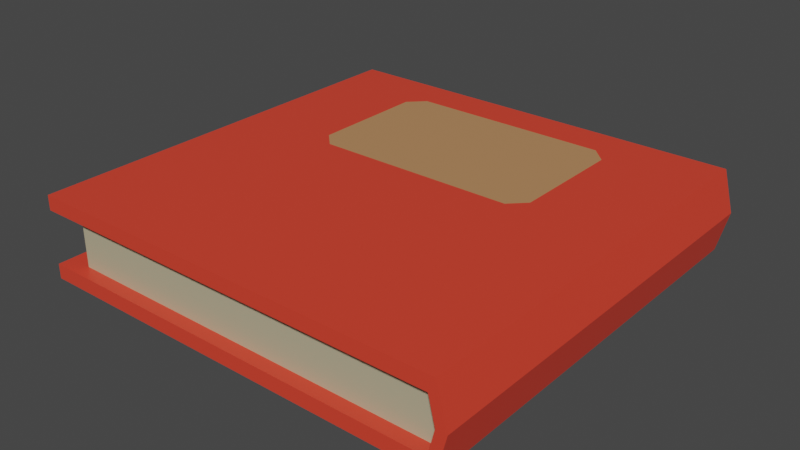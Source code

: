 # Source: BookPlain5.blend  (saved by Blender 2.90.8; exported with 4.5.12 LTS)
import bpy
from mathutils import Matrix  # noqa: F401  (used for matrix-valued properties, if any)

bpy.ops.wm.read_factory_settings(use_empty=True)
scene = bpy.context.scene
scene.name = 'Scene'

# ---- collections
col_collection = bpy.data.collections.new('Collection'); scene.collection.children.link(col_collection)

# ---- materials (node trees are filled in below, after node groups)
mat_book = bpy.data.materials.new('Book')
mat_book.alpha_threshold = 0.0
mat_book.use_transparent_shadow = False
mat_book.line_color = (0.0, 0.0, 0.0, 1.0)
mat_material = bpy.data.materials.new('Material')
mat_material.use_transparent_shadow = False
mat_label = bpy.data.materials.new('Label')
mat_label.use_transparent_shadow = False

# ---- material node trees
mat_book.use_nodes = True; mat_book.node_tree.nodes.clear()
_N = mat_book.node_tree.nodes; _L = mat_book.node_tree.links
n0 = _N.new('ShaderNodeOutputMaterial'); n0.name = 'Material Output'; n0.location = (300, 300)
n1 = _N.new('ShaderNodeBsdfPrincipled'); n1.name = 'Principled BSDF'; n1.location = (10, 300)
n1.distribution = 'GGX'
n1.subsurface_method = 'BURLEY'
n1.inputs[0].default_value = (0.8, 0.05602, 0.02986, 1.0)
n1.inputs[2].default_value = 0.4
n1.inputs[3].default_value = 1.45
n1.inputs[27].default_value = (0.0, 0.0, 0.0, 1.0)
n1.inputs[28].default_value = 1.0
_L.new(n1.outputs[0], n0.inputs[0])
n0.is_active_output = True
mat_material.use_nodes = True; mat_material.node_tree.nodes.clear()
_N = mat_material.node_tree.nodes; _L = mat_material.node_tree.links
n0 = _N.new('ShaderNodeBsdfPrincipled'); n0.name = 'Principled BSDF'; n0.location = (10, 300)
n0.distribution = 'GGX'
n0.subsurface_method = 'BURLEY'
n0.inputs[0].default_value = (0.4836, 0.4416, 0.2889, 1.0)
n0.inputs[3].default_value = 1.45
n0.inputs[27].default_value = (0.0, 0.0, 0.0, 1.0)
n0.inputs[28].default_value = 1.0
n1 = _N.new('ShaderNodeOutputMaterial'); n1.name = 'Material Output'; n1.location = (300, 300)
_L.new(n0.outputs[0], n1.inputs[0])
n1.is_active_output = True
mat_label.use_nodes = True; mat_label.node_tree.nodes.clear()
_N = mat_label.node_tree.nodes; _L = mat_label.node_tree.links
n0 = _N.new('ShaderNodeBsdfPrincipled'); n0.name = 'Principled BSDF'; n0.location = (10, 300)
n0.distribution = 'GGX'
n0.subsurface_method = 'BURLEY'
n0.inputs[0].default_value = (0.5037, 0.2493, 0.1089, 1.0)
n0.inputs[3].default_value = 1.45
n0.inputs[27].default_value = (0.0, 0.0, 0.0, 1.0)
n0.inputs[28].default_value = 1.0
n1 = _N.new('ShaderNodeOutputMaterial'); n1.name = 'Material Output'; n1.location = (300, 300)
_L.new(n0.outputs[0], n1.inputs[0])
n1.is_active_output = True

# ---- world
world_world = bpy.data.worlds.new('World'); scene.world = world_world
world_world.use_nodes = True; world_world.node_tree.nodes.clear()
_N = world_world.node_tree.nodes; _L = world_world.node_tree.links
n0 = _N.new('ShaderNodeOutputWorld'); n0.name = 'World Output'; n0.location = (300, 300)
n1 = _N.new('ShaderNodeBackground'); n1.name = 'Background'; n1.location = (10, 300)
n1.inputs[0].default_value = (0.05088, 0.05088, 0.05088, 1.0)
_L.new(n1.outputs[0], n0.inputs[0])
n0.is_active_output = True
world_world.color = (0.05088, 0.05088, 0.05088)
world_world.use_sun_shadow = False
world_world.sun_shadow_jitter_overblur = 0.0

# ---- meshes
me_cube = bpy.data.meshes.new('Cube')
me_cube.from_pydata([(1.0, 1.0, 1.0), (1.0, 1.0, -1.0), (1.0, -1.0, 1.0), (1.0, -1.0, -1.0), (-1.0, 1.0, 1.0), (-1.0, 1.0, -1.0), (-1.0, -1.0, 1.0), (-1.0, -1.0, -1.0), (-1.0, 1.0, -0.646), (-1.0, -1.0, -0.646), (0.9696, 1.0, -0.646), (0.9696, 1.0, 0.646), (-1.0, -1.0, 0.646), (0.9696, -1.0, 0.646), (0.9696, -1.0, -0.646), (-1.0, 1.0, 0.646), (-0.8813, 0.9361, -0.646), (-0.8813, -0.9361, -0.646), (1.0, 0.9361, -0.646), (1.0, 0.9361, 0.646), (-0.8813, -0.9361, 0.646), (0.9696, -0.9361, 0.646), (0.9696, -0.9361, -0.646), (-0.8813, 0.9361, 0.646), (1.05, 1.0, 0.0), (1.05, -1.0, 0.0), (1.0, 1.0, 0.0), (1.0, -1.0, 0.0), (1.0, 0.9361, 0.0), (-0.8813, -0.9361, 0.0), (1.0, -0.9361, 0.0), (-0.8813, 0.9361, 0.0), (-1.0, 0.1193, -1.0), (-1.0, -0.1193, -1.0), (1.0, 0.1193, 1.0), (1.0, -0.1193, 1.0), (-1.0, -0.1193, 1.0), (-1.0, 0.1193, 1.0), (1.0, -0.1193, -1.0), (1.0, 0.1193, -1.0), (-1.0, 0.1193, -0.646), (-1.0, -0.1193, -0.646), (-1.0, -0.1193, 0.646), (-1.0, 0.1193, 0.646), (-0.8813, 0.1117, -0.646), (-0.8813, -0.1117, -0.646), (-0.8813, -0.1117, 0.646), (-0.8813, 0.1117, 0.646), (-0.8813, -0.1117, 0.0), (-0.8813, 0.1117, 0.0), (1.05, 0.1193, 0.0), (1.05, -0.1193, 0.0), (-1.0, -0.6628, -1.0), (-1.0, -0.8362, -1.0), (1.0, -0.6628, 1.0), (1.0, -0.8362, 1.0), (-1.0, -0.6628, -0.646), (-1.0, -0.8362, -0.646), (-0.8813, -0.6473, -0.646), (-0.8813, -0.8095, -0.646), (1.05, -0.6628, 0.0), (1.05, -0.8362, 0.0), (-1.0, -0.8362, 1.0), (-1.0, -0.6628, 1.0), (1.0, -0.8362, -1.0), (1.0, -0.6628, -1.0), (-1.0, -0.8362, 0.646), (-1.0, -0.6628, 0.646), (-0.8813, -0.8095, 0.646), (-0.8813, -0.6473, 0.646), (-0.8813, -0.8095, 0.0), (-0.8813, -0.6473, 0.0), (0.5418, 1.0, -1.0), (-0.5574, 1.0, -1.0), (0.5418, -1.0, 1.0), (-0.5574, -1.0, 1.0), (-0.5574, -1.0, -1.0), (0.5418, -1.0, -1.0), (-0.5574, 1.0, 1.0), (0.5418, 1.0, 1.0), (0.5084, 1.0, -0.646), (-0.5741, 1.0, -0.646), (0.5084, -1.0, 0.646), (-0.5741, -1.0, 0.646), (-0.5741, -1.0, -0.646), (0.5084, -1.0, -0.646), (-0.5741, 1.0, 0.646), (0.5084, 1.0, 0.646), (0.607, 0.9361, -0.646), (-0.427, 0.9361, -0.646), (0.5736, -0.9361, 0.646), (-0.4437, -0.9361, 0.646), (-0.4437, -0.9361, -0.646), (0.5736, -0.9361, -0.646), (-0.427, 0.9361, 0.646), (0.607, 0.9361, 0.646), (-0.427, 0.9361, 0.0), (0.607, 0.9361, 0.0), (0.607, -0.9361, 0.0), (-0.427, -0.9361, 0.0), (0.5418, 0.1193, -1.0), (-0.5574, 0.1193, -1.0), (0.5418, -0.1193, -1.0), (-0.5574, -0.1193, -1.0), (-0.5574, -0.1193, 1.0), (0.5418, -0.1193, 1.0), (0.5418, -0.6628, -1.0), (-0.5574, -0.6628, -1.0), (0.5418, -0.8362, -1.0), (-0.5574, -0.8362, -1.0), (-0.5574, -0.6628, 1.0), (0.5418, -0.6628, 1.0), (-0.5574, -0.8362, 1.0), (0.5418, -0.8362, 1.0), (-1.0, 0.8187, 1.0), (1.0, 0.8187, -1.0), (-1.0, 0.8187, 0.646), (-0.8813, 0.7663, 0.646), (-0.8813, 0.7663, 0.0), (-1.0, 0.8187, -1.0), (1.0, 0.8187, 1.0), (-1.0, 0.8187, -0.646), (-0.8813, 0.7663, -0.646), (1.05, 0.8187, 0.0), (-0.5574, 0.8187, -1.0), (0.5418, 0.8187, -1.0), (-0.6308, 0.1193, 1.0), (-0.5574, 0.04588, 1.0), (-0.484, 0.1193, 1.0), (-0.5574, 0.1927, 1.0), (0.5418, 0.1927, 1.0), (0.4684, 0.1193, 1.0), (0.5418, 0.04588, 1.0), (0.6152, 0.1193, 1.0), (0.6152, 0.8187, 1.0), (0.5418, 0.8921, 1.0), (0.4684, 0.8187, 1.0), (0.5418, 0.7453, 1.0), (-0.5574, 0.7453, 1.0), (-0.484, 0.8187, 1.0), (-0.5574, 0.8921, 1.0), (-0.6308, 0.8187, 1.0), (-1.0, 0.6254, -1.0), (1.0, 0.6254, 1.0), (-1.0, 0.6254, -0.646), (-0.8813, 0.5855, -0.646), (1.05, 0.6254, 0.0), (-0.5574, 0.6254, -1.0), (0.5418, 0.6254, -1.0), (-1.0, 0.6254, 1.0), (1.0, 0.6254, -1.0), (-1.0, 0.6254, 0.646), (-0.8813, 0.5855, 0.646), (-0.8813, 0.5855, 0.0)], [], [(112, 62, 6, 75), (77, 3, 14, 85), (79, 0, 11, 87), (108, 64, 3, 77), (61, 55, 2, 25), (73, 5, 8, 81), (57, 9, 17, 59), (26, 10, 18, 28), (27, 13, 21, 30), (75, 6, 12, 83), (25, 2, 13, 27), (24, 1, 10, 26), (53, 7, 9, 57), (114, 4, 15, 116), (99, 91, 20, 29), (118, 117, 23, 31), (97, 95, 19, 28), (87, 11, 19, 95), (85, 14, 22, 93), (81, 8, 16, 89), (116, 15, 23, 117), (83, 12, 20, 91), (88, 97, 28, 18), (122, 118, 31, 16), (92, 99, 29, 17), (0, 24, 26, 11), (3, 25, 27, 14), (14, 27, 30, 22), (11, 26, 28, 19), (64, 61, 25, 3), (150, 146, 50, 39), (39, 50, 51, 38), (58, 71, 48, 45), (45, 48, 49, 44), (67, 42, 46, 69), (42, 43, 47, 46), (71, 69, 46, 48), (48, 46, 47, 49), (63, 36, 42, 67), (36, 37, 43, 42), (142, 32, 40, 144), (32, 33, 41, 40), (144, 40, 44, 145), (40, 41, 45, 44), (146, 143, 34, 50), (50, 34, 35, 51), (148, 150, 39, 100), (100, 39, 38, 102), (120, 134, 137, 130, 133, 34, 143), (137, 136, 139, 138, 129, 128, 131, 130), (6, 62, 66, 12), (62, 63, 67, 66), (29, 20, 68, 70), (70, 68, 69, 71), (12, 66, 68, 20), (66, 67, 69, 68), (17, 29, 70, 59), (59, 70, 71, 58), (38, 51, 60, 65), (65, 60, 61, 64), (33, 52, 56, 41), (52, 53, 57, 56), (41, 56, 58, 45), (56, 57, 59, 58), (51, 35, 54, 60), (60, 54, 55, 61), (102, 38, 65, 106), (106, 65, 64, 108), (104, 36, 63, 110), (110, 63, 62, 112), (54, 111, 113, 55), (111, 110, 112, 113), (35, 105, 111, 54), (105, 104, 110, 111), (52, 107, 109, 53), (107, 106, 108, 109), (33, 103, 107, 52), (103, 102, 106, 107), (0, 79, 135, 134, 120), (138, 141, 114, 149, 37, 126, 129), (34, 133, 132, 105, 35), (132, 131, 128, 127, 104, 105), (32, 101, 103, 33), (101, 100, 102, 103), (142, 147, 101, 32), (147, 148, 100, 101), (22, 30, 98, 93), (93, 98, 99, 92), (16, 31, 96, 89), (89, 96, 97, 88), (13, 82, 90, 21), (82, 83, 91, 90), (10, 80, 88, 18), (80, 81, 89, 88), (9, 84, 92, 17), (84, 85, 93, 92), (15, 86, 94, 23), (86, 87, 95, 94), (31, 23, 94, 96), (96, 94, 95, 97), (30, 21, 90, 98), (98, 90, 91, 99), (2, 74, 82, 13), (74, 75, 83, 82), (1, 72, 80, 10), (72, 73, 81, 80), (53, 109, 76, 7), (109, 108, 77, 76), (4, 78, 86, 15), (78, 79, 87, 86), (7, 76, 84, 9), (76, 77, 85, 84), (55, 113, 74, 2), (113, 112, 75, 74), (73, 72, 125, 124), (5, 73, 124, 119), (78, 4, 114, 141, 140), (79, 78, 140, 139, 136, 135), (72, 1, 115, 125), (24, 0, 120, 123), (8, 121, 122, 16), (5, 119, 121, 8), (1, 24, 123, 115), (145, 153, 118, 122), (151, 116, 117, 152), (153, 152, 117, 118), (149, 114, 116, 151), (126, 127, 128, 129), (130, 131, 132, 133), (134, 135, 136, 137), (138, 139, 140, 141), (127, 126, 37, 36, 104), (37, 149, 151, 43), (49, 47, 152, 153), (43, 151, 152, 47), (44, 49, 153, 145), (124, 125, 148, 147), (119, 124, 147, 142), (125, 115, 150, 148), (123, 120, 143, 146), (121, 144, 145, 122), (119, 142, 144, 121), (115, 123, 146, 150)])
me_cube.polygons.foreach_set('material_index', [0, 0, 0, 0, 0, 0, 0, 0, 0, 0, 0, 0, 0, 0, 1, 1, 1, 0, 0, 0, 0, 0, 1, 1, 1, 0, 0, 0, 0, 0, 0, 0, 1, 1, 0, 0, 1, 1, 0, 0, 0, 0, 0, 0, 0, 0, 0, 0, 0, 2, 0, 0, 1, 1, 0, 0, 1, 1, 0, 0, 0, 0, 0, 0, 0, 0, 0, 0, 0, 0, 0, 0, 0, 0, 0, 0, 0, 0, 0, 0, 0, 0, 0, 0, 0, 0, 1, 1, 1, 1, 0, 0, 0, 0, 0, 0, 0, 0, 1, 1, 1, 1, 0, 0, 0, 0, 0, 0, 0, 0, 0, 0, 0, 0, 0, 0, 0, 0, 0, 0, 0, 0, 0, 1, 0, 1, 0, 0, 0, 0, 0, 0, 0, 1, 0, 1, 0, 0, 0, 0, 0, 0, 0])
_uv = me_cube.uv_layers.new(name='UVMap')
_uv.uv.foreach_set('vector', [0.7917, 0.7222, 0.875, 0.7222, 0.875, 0.75, 0.7917, 0.75, 0.2917, 0.75, 0.375, 0.75, 0.375, 0.75, 0.2917, 0.75, 0.7083, 0.5, 0.625, 0.5, 0.625, 0.5, 0.7083, 0.5, 0.2917, 0.7222, 0.375, 0.7222, 0.375, 0.75, 0.2917, 0.75, 0.5, 0.7222, 0.625, 0.7222, 0.625, 0.75, 0.5, 0.75, 0.2083, 0.5, 0.125, 0.5, 0.125, 0.5, 0.2083, 0.5, 0.125, 0.7222, 0.125, 0.75, 0.125, 0.75, 0.125, 0.7222, 0.5, 0.5, 0.375, 0.5, 0.375, 0.5, 0.5, 0.5, 0.5, 0.75, 0.625, 0.75, 0.625, 0.75, 0.5, 0.75, 0.7917, 0.75, 0.875, 0.75, 0.875, 0.75, 0.7917, 0.75, 0.5, 0.75, 0.625, 0.75, 0.625, 0.75, 0.5, 0.75, 0.5, 0.5, 0.375, 0.5, 0.375, 0.5, 0.5, 0.5, 0.125, 0.7222, 0.125, 0.75, 0.125, 0.75, 0.125, 0.7222, 0.875, 0.5172, 0.875, 0.5, 0.875, 0.5, 0.875, 0.5172, 0.5, 0.9167, 0.625, 0.9167, 0.625, 1.0, 0.5, 1.0, 0.5, 0.2328, 0.625, 0.2328, 0.625, 0.25, 0.5, 0.25, 0.5, 0.4167, 0.625, 0.4167, 0.625, 0.5, 0.5, 0.5, 0.7083, 0.5, 0.625, 0.5, 0.625, 0.5, 0.7083, 0.5, 0.2917, 0.75, 0.375, 0.75, 0.375, 0.75, 0.2917, 0.75, 0.2083, 0.5, 0.125, 0.5, 0.125, 0.5, 0.2083, 0.5, 0.875, 0.5172, 0.875, 0.5, 0.875, 0.5, 0.875, 0.5172, 0.7917, 0.75, 0.875, 0.75, 0.875, 0.75, 0.7917, 0.75, 0.375, 0.4167, 0.5, 0.4167, 0.5, 0.5, 0.375, 0.5, 0.375, 0.2328, 0.5, 0.2328, 0.5, 0.25, 0.375, 0.25, 0.375, 0.9167, 0.5, 0.9167, 0.5, 1.0, 0.375, 1.0, 0.625, 0.5, 0.5, 0.5, 0.5, 0.5, 0.625, 0.5, 0.375, 0.75, 0.5, 0.75, 0.5, 0.75, 0.375, 0.75, 0.375, 0.75, 0.5, 0.75, 0.5, 0.75, 0.375, 0.75, 0.625, 0.5, 0.5, 0.5, 0.5, 0.5, 0.625, 0.5, 0.375, 0.7222, 0.5, 0.7222, 0.5, 0.75, 0.375, 0.75, 0.375, 0.5354, 0.5, 0.5354, 0.5, 0.5833, 0.375, 0.5833, 0.375, 0.5833, 0.5, 0.5833, 0.5, 0.6667, 0.375, 0.6667, 0.375, 0.05556, 0.5, 0.05556, 0.5, 0.08333, 0.375, 0.08333, 0.375, 0.08333, 0.5, 0.08333, 0.5, 0.1667, 0.375, 0.1667, 0.875, 0.6944, 0.875, 0.6667, 0.875, 0.6667, 0.875, 0.6944, 0.875, 0.6667, 0.875, 0.5833, 0.875, 0.5833, 0.875, 0.6667, 0.5, 0.05556, 0.625, 0.05556, 0.625, 0.08333, 0.5, 0.08333, 0.5, 0.08333, 0.625, 0.08333, 0.625, 0.1667, 0.5, 0.1667, 0.875, 0.6944, 0.875, 0.6667, 0.875, 0.6667, 0.875, 0.6944, 0.875, 0.6667, 0.875, 0.5833, 0.875, 0.5833, 0.875, 0.6667, 0.125, 0.5354, 0.125, 0.5833, 0.125, 0.5833, 0.125, 0.5354, 0.125, 0.5833, 0.125, 0.6667, 0.125, 0.6667, 0.125, 0.5833, 0.125, 0.5354, 0.125, 0.5833, 0.125, 0.5833, 0.125, 0.5354, 0.125, 0.5833, 0.125, 0.6667, 0.125, 0.6667, 0.125, 0.5833, 0.5, 0.5354, 0.625, 0.5354, 0.625, 0.5833, 0.5, 0.5833, 0.5, 0.5833, 0.625, 0.5833, 0.625, 0.6667, 0.5, 0.6667, 0.2917, 0.5354, 0.375, 0.5354, 0.375, 0.5833, 0.2917, 0.5833, 0.2917, 0.5833, 0.375, 0.5833, 0.375, 0.6667, 0.2917, 0.6667, 0.625, 0.5172, 0.695, 0.5172, 0.7083, 0.5241, 0.7083, 0.5764, 0.695, 0.5833, 0.625, 0.5833, 0.625, 0.5354, 0.7083, 0.5241, 0.7139, 0.5172, 0.7861, 0.5172, 0.7917, 0.5241, 0.7917, 0.5764, 0.7861, 0.5833, 0.7139, 0.5833, 0.7083, 0.5764, 0.875, 0.75, 0.875, 0.7222, 0.875, 0.7222, 0.875, 0.75, 0.875, 0.7222, 0.875, 0.6944, 0.875, 0.6944, 0.875, 0.7222, 0.5, 0.0, 0.625, 0.0, 0.625, 0.02778, 0.5, 0.02778, 0.5, 0.02778, 0.625, 0.02778, 0.625, 0.05556, 0.5, 0.05556, 0.875, 0.75, 0.875, 0.7222, 0.875, 0.7222, 0.875, 0.75, 0.875, 0.7222, 0.875, 0.6944, 0.875, 0.6944, 0.875, 0.7222, 0.375, 0.0, 0.5, 0.0, 0.5, 0.02778, 0.375, 0.02778, 0.375, 0.02778, 0.5, 0.02778, 0.5, 0.05556, 0.375, 0.05556, 0.375, 0.6667, 0.5, 0.6667, 0.5, 0.6944, 0.375, 0.6944, 0.375, 0.6944, 0.5, 0.6944, 0.5, 0.7222, 0.375, 0.7222, 0.125, 0.6667, 0.125, 0.6944, 0.125, 0.6944, 0.125, 0.6667, 0.125, 0.6944, 0.125, 0.7222, 0.125, 0.7222, 0.125, 0.6944, 0.125, 0.6667, 0.125, 0.6944, 0.125, 0.6944, 0.125, 0.6667, 0.125, 0.6944, 0.125, 0.7222, 0.125, 0.7222, 0.125, 0.6944, 0.5, 0.6667, 0.625, 0.6667, 0.625, 0.6944, 0.5, 0.6944, 0.5, 0.6944, 0.625, 0.6944, 0.625, 0.7222, 0.5, 0.7222, 0.2917, 0.6667, 0.375, 0.6667, 0.375, 0.6944, 0.2917, 0.6944, 0.2917, 0.6944, 0.375, 0.6944, 0.375, 0.7222, 0.2917, 0.7222, 0.7917, 0.6667, 0.875, 0.6667, 0.875, 0.6944, 0.7917, 0.6944, 0.7917, 0.6944, 0.875, 0.6944, 0.875, 0.7222, 0.7917, 0.7222, 0.625, 0.6944, 0.7083, 0.6944, 0.7083, 0.7222, 0.625, 0.7222, 0.7083, 0.6944, 0.7917, 0.6944, 0.7917, 0.7222, 0.7083, 0.7222, 0.625, 0.6667, 0.7083, 0.6667, 0.7083, 0.6944, 0.625, 0.6944, 0.7083, 0.6667, 0.7917, 0.6667, 0.7917, 0.6944, 0.7083, 0.6944, 0.125, 0.6944, 0.2083, 0.6944, 0.2083, 0.7222, 0.125, 0.7222, 0.2083, 0.6944, 0.2917, 0.6944, 0.2917, 0.7222, 0.2083, 0.7222, 0.125, 0.6667, 0.2083, 0.6667, 0.2083, 0.6944, 0.125, 0.6944, 0.2083, 0.6667, 0.2917, 0.6667, 0.2917, 0.6944, 0.2083, 0.6944, 0.625, 0.5, 0.7083, 0.5, 0.7083, 0.5102, 0.695, 0.5172, 0.625, 0.5172, 0.7917, 0.5241, 0.8055, 0.5172, 0.875, 0.5172, 0.875, 0.5354, 0.875, 0.5833, 0.8055, 0.5833, 0.7917, 0.5764, 0.625, 0.5833, 0.695, 0.5833, 0.7083, 0.609, 0.7083, 0.6667, 0.625, 0.6667, 0.7083, 0.609, 0.7139, 0.5833, 0.7861, 0.5833, 0.7917, 0.609, 0.7917, 0.6667, 0.7083, 0.6667, 0.125, 0.5833, 0.2083, 0.5833, 0.2083, 0.6667, 0.125, 0.6667, 0.2083, 0.5833, 0.2917, 0.5833, 0.2917, 0.6667, 0.2083, 0.6667, 0.125, 0.5354, 0.2083, 0.5354, 0.2083, 0.5833, 0.125, 0.5833, 0.2083, 0.5354, 0.2917, 0.5354, 0.2917, 0.5833, 0.2083, 0.5833, 0.375, 0.75, 0.5, 0.75, 0.5, 0.8333, 0.375, 0.8333, 0.375, 0.8333, 0.5, 0.8333, 0.5, 0.9167, 0.375, 0.9167, 0.375, 0.25, 0.5, 0.25, 0.5, 0.3333, 0.375, 0.3333, 0.375, 0.3333, 0.5, 0.3333, 0.5, 0.4167, 0.375, 0.4167, 0.625, 0.75, 0.7083, 0.75, 0.7083, 0.75, 0.625, 0.75, 0.7083, 0.75, 0.7917, 0.75, 0.7917, 0.75, 0.7083, 0.75, 0.375, 0.5, 0.2917, 0.5, 0.2917, 0.5, 0.375, 0.5, 0.2917, 0.5, 0.2083, 0.5, 0.2083, 0.5, 0.2917, 0.5, 0.125, 0.75, 0.2083, 0.75, 0.2083, 0.75, 0.125, 0.75, 0.2083, 0.75, 0.2917, 0.75, 0.2917, 0.75, 0.2083, 0.75, 0.875, 0.5, 0.7917, 0.5, 0.7917, 0.5, 0.875, 0.5, 0.7917, 0.5, 0.7083, 0.5, 0.7083, 0.5, 0.7917, 0.5, 0.5, 0.25, 0.625, 0.25, 0.625, 0.3333, 0.5, 0.3333, 0.5, 0.3333, 0.625, 0.3333, 0.625, 0.4167, 0.5, 0.4167, 0.5, 0.75, 0.625, 0.75, 0.625, 0.8333, 0.5, 0.8333, 0.5, 0.8333, 0.625, 0.8333, 0.625, 0.9167, 0.5, 0.9167, 0.625, 0.75, 0.7083, 0.75, 0.7083, 0.75, 0.625, 0.75, 0.7083, 0.75, 0.7917, 0.75, 0.7917, 0.75, 0.7083, 0.75, 0.375, 0.5, 0.2917, 0.5, 0.2917, 0.5, 0.375, 0.5, 0.2917, 0.5, 0.2083, 0.5, 0.2083, 0.5, 0.2917, 0.5, 0.125, 0.7222, 0.2083, 0.7222, 0.2083, 0.75, 0.125, 0.75, 0.2083, 0.7222, 0.2917, 0.7222, 0.2917, 0.75, 0.2083, 0.75, 0.875, 0.5, 0.7917, 0.5, 0.7917, 0.5, 0.875, 0.5, 0.7917, 0.5, 0.7083, 0.5, 0.7083, 0.5, 0.7917, 0.5, 0.125, 0.75, 0.2083, 0.75, 0.2083, 0.75, 0.125, 0.75, 0.2083, 0.75, 0.2917, 0.75, 0.2917, 0.75, 0.2083, 0.75, 0.625, 0.7222, 0.7083, 0.7222, 0.7083, 0.75, 0.625, 0.75, 0.7083, 0.7222, 0.7917, 0.7222, 0.7917, 0.75, 0.7083, 0.75, 0.2083, 0.5, 0.2917, 0.5, 0.2917, 0.5172, 0.2083, 0.5172, 0.125, 0.5, 0.2083, 0.5, 0.2083, 0.5172, 0.125, 0.5172, 0.7917, 0.5, 0.875, 0.5, 0.875, 0.5172, 0.8055, 0.5172, 0.7917, 0.5102, 0.7083, 0.5, 0.7917, 0.5, 0.7917, 0.5102, 0.7861, 0.5172, 0.7139, 0.5172, 0.7083, 0.5102, 0.2917, 0.5, 0.375, 0.5, 0.375, 0.5172, 0.2917, 0.5172, 0.5, 0.5, 0.625, 0.5, 0.625, 0.5172, 0.5, 0.5172, 0.125, 0.5, 0.125, 0.5172, 0.125, 0.5172, 0.125, 0.5, 0.125, 0.5, 0.125, 0.5172, 0.125, 0.5172, 0.125, 0.5, 0.375, 0.5, 0.5, 0.5, 0.5, 0.5172, 0.375, 0.5172, 0.375, 0.2146, 0.5, 0.2146, 0.5, 0.2328, 0.375, 0.2328, 0.875, 0.5354, 0.875, 0.5172, 0.875, 0.5172, 0.875, 0.5354, 0.5, 0.2146, 0.625, 0.2146, 0.625, 0.2328, 0.5, 0.2328, 0.875, 0.5354, 0.875, 0.5172, 0.875, 0.5172, 0.875, 0.5354, 0.8055, 0.5833, 0.7917, 0.609, 0.7861, 0.5833, 0.7917, 0.5764, 0.7083, 0.5764, 0.7139, 0.5833, 0.7083, 0.609, 0.695, 0.5833, 0.695, 0.5172, 0.7083, 0.5102, 0.7139, 0.5172, 0.7083, 0.5241, 0.7917, 0.5241, 0.7861, 0.5172, 0.7917, 0.5102, 0.8055, 0.5172, 0.7917, 0.609, 0.8055, 0.5833, 0.875, 0.5833, 0.875, 0.6667, 0.7917, 0.6667, 0.875, 0.5833, 0.875, 0.5354, 0.875, 0.5354, 0.875, 0.5833, 0.5, 0.1667, 0.625, 0.1667, 0.625, 0.2146, 0.5, 0.2146, 0.875, 0.5833, 0.875, 0.5354, 0.875, 0.5354, 0.875, 0.5833, 0.375, 0.1667, 0.5, 0.1667, 0.5, 0.2146, 0.375, 0.2146, 0.2083, 0.5172, 0.2917, 0.5172, 0.2917, 0.5354, 0.2083, 0.5354, 0.125, 0.5172, 0.2083, 0.5172, 0.2083, 0.5354, 0.125, 0.5354, 0.2917, 0.5172, 0.375, 0.5172, 0.375, 0.5354, 0.2917, 0.5354, 0.5, 0.5172, 0.625, 0.5172, 0.625, 0.5354, 0.5, 0.5354, 0.125, 0.5172, 0.125, 0.5354, 0.125, 0.5354, 0.125, 0.5172, 0.125, 0.5172, 0.125, 0.5354, 0.125, 0.5354, 0.125, 0.5172, 0.375, 0.5172, 0.5, 0.5172, 0.5, 0.5354, 0.375, 0.5354])
me_cube.materials.append(mat_book)
me_cube.materials.append(mat_material)
me_cube.materials.append(mat_label)
me_cube.use_remesh_preserve_volume = False
me_cube.use_remesh_preserve_attributes = False
me_cube.use_mirror_vertex_groups = False
me_cube.update()

# ---- objects
ob_cube = bpy.data.objects.new('Cube', me_cube)

# ---- transforms, parenting, visibility, modifiers, constraints
ob_cube.location = (0.0, 0.0, 0.0)
ob_cube.scale = (1.0, 1.0, 0.194)
ob_cube.lock_rotations_4d = False
ob_cube.empty_display_type = 'ARROWS'
ob_cube.lineart.crease_threshold = 0.0

# ---- collection membership
col_collection.objects.link(ob_cube)

# ---- scene / render settings (as saved in the file)
scene.frame_start = 1; scene.frame_end = 250; scene.frame_set(1)
scene.render.engine = 'BLENDER_EEVEE_NEXT'
scene.cycles.use_denoising = False
scene.cycles.samples = 128
scene.cycles.sampling_pattern = 'TABULATED_SOBOL'
scene.cycles.use_adaptive_sampling = False
scene.cycles.use_light_tree = False
scene.view_settings.view_transform = 'Filmic'
bpy.context.view_layer.update()

# ---- added for rendering (the .blend has no active camera and no usable light): camera, sun
cam_auto = bpy.data.cameras.new('AutoCamera')
cam_auto.lens = 50.0
cam_auto.sensor_width = 36.0
cam_auto.clip_end = 1000.0
ob_auto_camera = bpy.data.objects.new('AutoCamera', cam_auto)
scene.collection.objects.link(ob_auto_camera)
ob_auto_camera.location = (2.69901, -3.20884, 2.13922)
ob_auto_camera.rotation_euler = (1.09748, -7.21219e-08, 0.694738)
scene.camera = ob_auto_camera
light_auto_sun = bpy.data.lights.new('AutoSun', 'SUN')
light_auto_sun.energy = 3.0
light_auto_sun.angle = 0.0523599
ob_auto_sun = bpy.data.objects.new('AutoSun', light_auto_sun)
scene.collection.objects.link(ob_auto_sun)
ob_auto_sun.rotation_euler = (0.872665, 0.174533, 0.523599)
bpy.context.view_layer.update()
